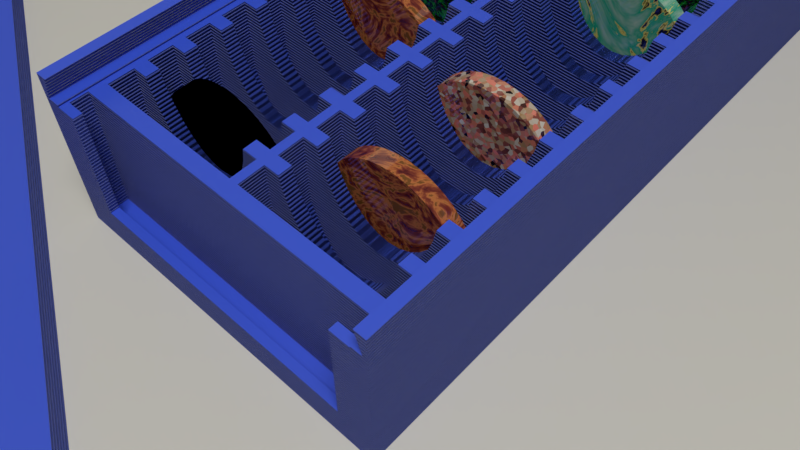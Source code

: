 # Source: Holder.blend  (saved by Blender 2.78.0; exported with 4.5.12 LTS)
import bpy
from mathutils import Matrix  # noqa: F401  (used for matrix-valued properties, if any)

bpy.ops.wm.read_factory_settings(use_empty=True)
scene = bpy.context.scene
scene.name = 'Scene'

# ---- collections
col_collection_1 = bpy.data.collections.new('Collection 1'); scene.collection.children.link(col_collection_1)
col_collection_2 = bpy.data.collections.new('Collection 2'); scene.collection.children.link(col_collection_2)
col_collection_2.hide_render = True
col_collection_2.hide_viewport = True

# ---- materials (node trees are filled in below, after node groups)
mat_backdrop = bpy.data.materials.new('BackDrop')
mat_backdrop.alpha_threshold = 0.0
mat_backdrop.roughness = 0.5
mat_material = bpy.data.materials.new('Material')
mat_material.alpha_threshold = 0.0
mat_material.preview_render_type = 'FLAT'
mat_material.diffuse_color = (0.04503, 0.12, 1.0, 1.0)
mat_material.roughness = 0.5
mat_material.line_color = (0.0, 0.0, 0.0, 1.0)
mat_stone = bpy.data.materials.new('Stone')
mat_stone.alpha_threshold = 0.0
mat_stone.preview_render_type = 'FLAT'
mat_stone.roughness = 0.5
mat_light = bpy.data.materials.new('Light')
mat_light.alpha_threshold = 0.0
mat_light.roughness = 0.5

# ---- node groups
ng_picker = bpy.data.node_groups.new('Picker', 'ShaderNodeTree')
_s = ng_picker.interface.new_socket(name='1', in_out='OUTPUT', socket_type='NodeSocketFloat')
_s.min_value = 0.0
_s.max_value = 0.0
_s = ng_picker.interface.new_socket(name='2', in_out='OUTPUT', socket_type='NodeSocketFloat')
_s.min_value = 0.0
_s.max_value = 0.0
_s = ng_picker.interface.new_socket(name='3', in_out='OUTPUT', socket_type='NodeSocketFloat')
_s.min_value = 0.0
_s.max_value = 0.0
_s = ng_picker.interface.new_socket(name='4', in_out='OUTPUT', socket_type='NodeSocketFloat')
_s.min_value = 0.0
_s.max_value = 0.0
_s = ng_picker.interface.new_socket(name='5', in_out='OUTPUT', socket_type='NodeSocketFloat')
_s.min_value = 0.0
_s.max_value = 0.0
_s = ng_picker.interface.new_socket(name='6', in_out='OUTPUT', socket_type='NodeSocketFloat')
_s.min_value = 0.0
_s.max_value = 0.0
_s = ng_picker.interface.new_socket(name='7', in_out='OUTPUT', socket_type='NodeSocketFloat')
_s.min_value = 0.0
_s.max_value = 0.0
_s = ng_picker.interface.new_socket(name='8', in_out='OUTPUT', socket_type='NodeSocketFloat')
_s.min_value = 0.0
_s.max_value = 0.0
_s = ng_picker.interface.new_socket(name='Input', in_out='INPUT', socket_type='NodeSocketFloat')
_s.default_value = 0.2
_s.min_value = 0.0
_s.max_value = 1.0
_s = ng_picker.interface.new_socket(name='MaxPick', in_out='INPUT', socket_type='NodeSocketFloat')
_s.default_value = 0.5
_s.min_value = -1e+04
_s.max_value = 1e+04
_N = ng_picker.nodes; _L = ng_picker.links
n0 = _N.new('ShaderNodeValToRGB'); n0.name = 'ColorRamp.001'; n0.location = (179, 208)
n0.hide = True
n0.color_ramp.interpolation = 'CONSTANT'
while len(n0.color_ramp.elements) > 1: n0.color_ramp.elements.remove(n0.color_ramp.elements[-1])
n0.color_ramp.elements[0].position = 0.0; n0.color_ramp.elements[0].color = (0.0, 0.0, 0.0, 0.0)
_e = n0.color_ramp.elements.new(0.125); _e.color = (1.0, 1.0, 1.0, 1.0)
_e = n0.color_ramp.elements.new(0.25); _e.color = (0.0, 0.0, 0.0, 0.0)
n1 = _N.new('ShaderNodeValToRGB'); n1.name = 'ColorRamp.002'; n1.location = (179, 173)
n1.hide = True
n1.color_ramp.interpolation = 'CONSTANT'
while len(n1.color_ramp.elements) > 1: n1.color_ramp.elements.remove(n1.color_ramp.elements[-1])
n1.color_ramp.elements[0].position = 0.0; n1.color_ramp.elements[0].color = (0.0, 0.0, 0.0, 0.0)
_e = n1.color_ramp.elements.new(0.25); _e.color = (1.0, 1.0, 1.0, 1.0)
_e = n1.color_ramp.elements.new(0.375); _e.color = (0.0, 0.0, 0.0, 0.0)
n2 = _N.new('ShaderNodeValToRGB'); n2.name = 'ColorRamp.003'; n2.location = (177, 138)
n2.hide = True
n2.color_ramp.interpolation = 'CONSTANT'
while len(n2.color_ramp.elements) > 1: n2.color_ramp.elements.remove(n2.color_ramp.elements[-1])
n2.color_ramp.elements[0].position = 0.0; n2.color_ramp.elements[0].color = (0.0, 0.0, 0.0, 0.0)
_e = n2.color_ramp.elements.new(0.375); _e.color = (1.0, 1.0, 1.0, 1.0)
_e = n2.color_ramp.elements.new(0.5); _e.color = (0.0, 0.0, 0.0, 0.0)
n3 = _N.new('ShaderNodeValToRGB'); n3.name = 'ColorRamp.004'; n3.location = (175, 100)
n3.hide = True
n3.color_ramp.interpolation = 'CONSTANT'
while len(n3.color_ramp.elements) > 1: n3.color_ramp.elements.remove(n3.color_ramp.elements[-1])
n3.color_ramp.elements[0].position = 0.0; n3.color_ramp.elements[0].color = (0.0, 0.0, 0.0, 0.0)
_e = n3.color_ramp.elements.new(0.5); _e.color = (1.0, 1.0, 1.0, 1.0)
_e = n3.color_ramp.elements.new(0.625); _e.color = (0.0, 0.0, 0.0, 0.0)
n4 = _N.new('ShaderNodeValToRGB'); n4.name = 'ColorRamp.005'; n4.location = (177, 59)
n4.hide = True
n4.color_ramp.interpolation = 'CONSTANT'
while len(n4.color_ramp.elements) > 1: n4.color_ramp.elements.remove(n4.color_ramp.elements[-1])
n4.color_ramp.elements[0].position = 0.0; n4.color_ramp.elements[0].color = (0.0, 0.0, 0.0, 0.0)
_e = n4.color_ramp.elements.new(0.625); _e.color = (1.0, 1.0, 1.0, 1.0)
_e = n4.color_ramp.elements.new(0.75); _e.color = (0.0, 0.0, 0.0, 0.0)
n5 = _N.new('ShaderNodeValToRGB'); n5.name = 'ColorRamp.006'; n5.location = (177, 19)
n5.hide = True
n5.color_ramp.interpolation = 'CONSTANT'
while len(n5.color_ramp.elements) > 1: n5.color_ramp.elements.remove(n5.color_ramp.elements[-1])
n5.color_ramp.elements[0].position = 0.0; n5.color_ramp.elements[0].color = (0.0, 0.0, 0.0, 0.0)
_e = n5.color_ramp.elements.new(0.75); _e.color = (1.0, 1.0, 1.0, 1.0)
_e = n5.color_ramp.elements.new(0.875); _e.color = (0.0, 0.0, 0.0, 0.0)
n6 = _N.new('ShaderNodeValToRGB'); n6.name = 'ColorRamp'; n6.location = (178, 245)
n6.hide = True
n6.color_ramp.interpolation = 'CONSTANT'
while len(n6.color_ramp.elements) > 1: n6.color_ramp.elements.remove(n6.color_ramp.elements[-1])
n6.color_ramp.elements[0].position = 0.0; n6.color_ramp.elements[0].color = (0.0, 0.0, 0.0, 0.0)
_e = n6.color_ramp.elements.new(0.0); _e.color = (1.0, 1.0, 1.0, 1.0)
_e = n6.color_ramp.elements.new(0.125); _e.color = (0.0, 0.0, 0.0, 0.0)
n7 = _N.new('ShaderNodeMath'); n7.name = 'Math.006'; n7.location = (-24, 194)
n7.operation = 'DIVIDE'
n7.inputs[1].default_value = 8.0
n8 = _N.new('NodeGroupOutput'); n8.name = 'Group Output'; n8.location = (473, 206)
n9 = _N.new('ShaderNodeMath'); n9.name = 'Math.002'; n9.location = (-140, 100)
n9.hide = True
n9.operation = 'MULTIPLY'
n10 = _N.new('ShaderNodeMath'); n10.name = 'Math.001'; n10.location = (-240, 80)
n10.hide = True
n10.operation = 'ROUND'
n10.inputs[1].default_value = 0.0
n11 = _N.new('ShaderNodeValToRGB'); n11.name = 'ColorRamp.007'; n11.location = (173, -20)
n11.color_ramp.interpolation = 'CONSTANT'
while len(n11.color_ramp.elements) > 1: n11.color_ramp.elements.remove(n11.color_ramp.elements[-1])
n11.color_ramp.elements[0].position = 0.0; n11.color_ramp.elements[0].color = (0.0, 0.0, 0.0, 0.0)
_e = n11.color_ramp.elements.new(0.875); _e.color = (1.0, 1.0, 1.0, 1.0)
_e = n11.color_ramp.elements.new(1.0); _e.color = (1.0, 1.0, 1.0, 1.0)
n12 = _N.new('NodeGroupInput'); n12.name = 'Group Input'; n12.location = (-420, 160)
_L.new(n12.outputs[1], n10.inputs[0])
_L.new(n10.outputs[0], n9.inputs[1])
_L.new(n7.outputs[0], n6.inputs[0])
_L.new(n6.outputs[1], n8.inputs[0])
_L.new(n7.outputs[0], n0.inputs[0])
_L.new(n0.outputs[1], n8.inputs[1])
_L.new(n1.outputs[1], n8.inputs[2])
_L.new(n7.outputs[0], n1.inputs[0])
_L.new(n7.outputs[0], n2.inputs[0])
_L.new(n2.outputs[1], n8.inputs[3])
_L.new(n7.outputs[0], n3.inputs[0])
_L.new(n3.outputs[1], n8.inputs[4])
_L.new(n7.outputs[0], n4.inputs[0])
_L.new(n7.outputs[0], n5.inputs[0])
_L.new(n4.outputs[1], n8.inputs[5])
_L.new(n5.outputs[1], n8.inputs[6])
_L.new(n11.outputs[1], n8.inputs[7])
_L.new(n12.outputs[0], n9.inputs[0])
_L.new(n9.outputs[0], n7.inputs[0])
_L.new(n7.outputs[0], n11.inputs[0])
n8.is_active_output = True
ng_add8 = bpy.data.node_groups.new('Add8', 'ShaderNodeTree')
_s = ng_add8.interface.new_socket(name='Shader', in_out='OUTPUT', socket_type='NodeSocketShader')
_s = ng_add8.interface.new_socket(name='Shader', in_out='INPUT', socket_type='NodeSocketShader')
_s = ng_add8.interface.new_socket(name='Shader', in_out='INPUT', socket_type='NodeSocketShader')
_s = ng_add8.interface.new_socket(name='Shader', in_out='INPUT', socket_type='NodeSocketShader')
_s = ng_add8.interface.new_socket(name='Shader', in_out='INPUT', socket_type='NodeSocketShader')
_s = ng_add8.interface.new_socket(name='Shader', in_out='INPUT', socket_type='NodeSocketShader')
_s = ng_add8.interface.new_socket(name='Shader', in_out='INPUT', socket_type='NodeSocketShader')
_s = ng_add8.interface.new_socket(name='Shader', in_out='INPUT', socket_type='NodeSocketShader')
_s = ng_add8.interface.new_socket(name='Shader', in_out='INPUT', socket_type='NodeSocketShader')
_N = ng_add8.nodes; _L = ng_add8.links
n0 = _N.new('ShaderNodeAddShader'); n0.name = 'Add Shader.001'; n0.location = (-383, 203)
n0.hide = True
n1 = _N.new('ShaderNodeAddShader'); n1.name = 'Add Shader'; n1.location = (-290, 181)
n1.hide = True
n2 = _N.new('ShaderNodeAddShader'); n2.name = 'Add Shader.002'; n2.location = (-194, 162)
n2.hide = True
n3 = _N.new('ShaderNodeAddShader'); n3.name = 'Add Shader.003'; n3.location = (-103, 142)
n3.hide = True
n4 = _N.new('ShaderNodeAddShader'); n4.name = 'Add Shader.004'; n4.location = (-14, 120)
n4.hide = True
n5 = _N.new('ShaderNodeAddShader'); n5.name = 'Add Shader.006'; n5.location = (77, 101)
n5.hide = True
n6 = _N.new('ShaderNodeAddShader'); n6.name = 'Add Shader.005'; n6.location = (170, 81)
n6.hide = True
n7 = _N.new('NodeGroupOutput'); n7.name = 'Group Output'; n7.location = (298, 93)
n8 = _N.new('NodeGroupInput'); n8.name = 'Group Input'; n8.location = (-575, 228)
_L.new(n8.outputs[0], n0.inputs[0])
_L.new(n0.outputs[0], n1.inputs[0])
_L.new(n8.outputs[2], n1.inputs[1])
_L.new(n8.outputs[1], n0.inputs[1])
_L.new(n8.outputs[3], n2.inputs[1])
_L.new(n1.outputs[0], n2.inputs[0])
_L.new(n2.outputs[0], n3.inputs[0])
_L.new(n8.outputs[4], n3.inputs[1])
_L.new(n3.outputs[0], n4.inputs[0])
_L.new(n8.outputs[5], n4.inputs[1])
_L.new(n4.outputs[0], n5.inputs[0])
_L.new(n8.outputs[6], n5.inputs[1])
_L.new(n5.outputs[0], n6.inputs[0])
_L.new(n8.outputs[7], n6.inputs[1])
_L.new(n6.outputs[0], n7.inputs[0])
n7.is_active_output = True
ng_choice = bpy.data.node_groups.new('Choice', 'ShaderNodeTree')
_s = ng_choice.interface.new_socket(name='Shader', in_out='OUTPUT', socket_type='NodeSocketShader')
_s = ng_choice.interface.new_socket(name='Input', in_out='INPUT', socket_type='NodeSocketFloat')
_s.min_value = 0.0
_s.max_value = 1.0
_s = ng_choice.interface.new_socket(name='MaxPick', in_out='INPUT', socket_type='NodeSocketFloat')
_s.default_value = 3.0
_s.min_value = 1.0
_s.max_value = 8.0
_s = ng_choice.interface.new_socket(name='Shader1', in_out='INPUT', socket_type='NodeSocketShader')
_s = ng_choice.interface.new_socket(name='Shader2', in_out='INPUT', socket_type='NodeSocketShader')
_s = ng_choice.interface.new_socket(name='Shader3', in_out='INPUT', socket_type='NodeSocketShader')
_s = ng_choice.interface.new_socket(name='Shader4', in_out='INPUT', socket_type='NodeSocketShader')
_s = ng_choice.interface.new_socket(name='Shader5', in_out='INPUT', socket_type='NodeSocketShader')
_s = ng_choice.interface.new_socket(name='Shader6', in_out='INPUT', socket_type='NodeSocketShader')
_s = ng_choice.interface.new_socket(name='Shader7', in_out='INPUT', socket_type='NodeSocketShader')
_s = ng_choice.interface.new_socket(name='Shader8', in_out='INPUT', socket_type='NodeSocketShader')
_N = ng_choice.nodes; _L = ng_choice.links
n0 = _N.new('ShaderNodeMixShader'); n0.name = 'Mix Shader'; n0.location = (223, 172)
n0.hide = True
n1 = _N.new('ShaderNodeMixShader'); n1.name = 'Mix Shader.002'; n1.location = (225, 90)
n1.hide = True
n2 = _N.new('ShaderNodeMixShader'); n2.name = 'Mix Shader.006'; n2.location = (224, 50)
n2.hide = True
n3 = _N.new('ShaderNodeMixShader'); n3.name = 'Mix Shader.004'; n3.location = (226, 11)
n3.hide = True
n4 = _N.new('ShaderNodeMixShader'); n4.name = 'Mix Shader.007'; n4.location = (225, -26)
n4.hide = True
n5 = _N.new('ShaderNodeMixShader'); n5.name = 'Mix Shader.003'; n5.location = (231, -103)
n5.hide = True
n6 = _N.new('ShaderNodeMixShader'); n6.name = 'Mix Shader.005'; n6.location = (226, -66)
n6.hide = True
n7 = _N.new('ShaderNodeMixShader'); n7.name = 'Mix Shader.001'; n7.location = (224, 131)
n7.hide = True
n8 = _N.new('NodeGroupInput'); n8.name = 'Group Input'; n8.location = (-380, -120)
n9 = _N.new('NodeGroupOutput'); n9.name = 'Group Output'; n9.location = (512, 173)
n10 = _N.new('ShaderNodeGroup'); n10.name = 'Group'; n10.location = (-140, 300)
n10.node_tree = ng_picker
n11 = _N.new('ShaderNodeGroup'); n11.name = 'Group.003'; n11.location = (341, 180)
n11.node_tree = ng_add8
_L.new(n0.outputs[0], n11.inputs[0])
_L.new(n7.outputs[0], n11.inputs[1])
_L.new(n1.outputs[0], n11.inputs[2])
_L.new(n5.outputs[0], n11.inputs[7])
_L.new(n6.outputs[0], n11.inputs[6])
_L.new(n4.outputs[0], n11.inputs[5])
_L.new(n3.outputs[0], n11.inputs[4])
_L.new(n2.outputs[0], n11.inputs[3])
_L.new(n8.outputs[2], n0.inputs[2])
_L.new(n8.outputs[3], n7.inputs[2])
_L.new(n8.outputs[4], n1.inputs[2])
_L.new(n8.outputs[5], n2.inputs[2])
_L.new(n8.outputs[6], n3.inputs[2])
_L.new(n8.outputs[7], n4.inputs[2])
_L.new(n8.outputs[8], n6.inputs[2])
_L.new(n8.outputs[9], n5.inputs[2])
_L.new(n8.outputs[1], n10.inputs[1])
_L.new(n11.outputs[0], n9.inputs[0])
_L.new(n10.outputs[0], n0.inputs[0])
_L.new(n10.outputs[1], n7.inputs[0])
_L.new(n10.outputs[2], n1.inputs[0])
_L.new(n10.outputs[3], n2.inputs[0])
_L.new(n10.outputs[4], n3.inputs[0])
_L.new(n10.outputs[5], n4.inputs[0])
_L.new(n10.outputs[6], n6.inputs[0])
_L.new(n10.outputs[7], n5.inputs[0])
_L.new(n8.outputs[0], n10.inputs[0])
n9.is_active_output = True
ng_stone2 = bpy.data.node_groups.new('Stone2', 'ShaderNodeTree')
_s = ng_stone2.interface.new_socket(name='BSDF', in_out='OUTPUT', socket_type='NodeSocketShader')
_N = ng_stone2.nodes; _L = ng_stone2.links
n0 = _N.new('ShaderNodeTexCoord'); n0.name = 'Texture Coordinate'; n0.location = (-740, 160)
n1 = _N.new('ShaderNodeObjectInfo'); n1.name = 'Object Info'; n1.location = (-840, -120)
n2 = _N.new('ShaderNodeMath'); n2.name = 'Math.001'; n2.location = (-660, -120)
n2.inputs[1].default_value = 4.0
n3 = _N.new('ShaderNodeMath'); n3.name = 'Math'; n3.location = (-480, -140)
n3.operation = 'MULTIPLY'
n3.inputs[1].default_value = 20.0
n4 = _N.new('ShaderNodeVectorMath'); n4.name = 'Vector Math'; n4.location = (-420, 340)
n5 = _N.new('ShaderNodeVectorMath'); n5.name = 'Vector Math.001'; n5.location = (-620, 360)
n5.operation = 'CROSS_PRODUCT'
n5.inputs[0].default_value = (93.0, 81.7, 93.0)
n6 = _N.new('NodeGroupOutput'); n6.name = 'Group Output'; n6.location = (400, -20)
n7 = _N.new('ShaderNodeMixShader'); n7.name = 'Mix Shader'; n7.location = (220, -20)
n7.inputs[0].default_value = 0.2182
n8 = _N.new('ShaderNodeBsdfDiffuse'); n8.name = 'Diffuse BSDF'; n8.location = (0, 0)
n9 = _N.new('ShaderNodeBsdfAnisotropic'); n9.name = 'Glossy BSDF'; n9.location = (0, -180)
n9.distribution = 'GGX'
n9.inputs[1].default_value = 0.0
n10 = _N.new('ShaderNodeTexNoise'); n10.name = 'Noise Texture'; n10.location = (-480, 80)
n10.inputs[2].default_value = -1.5
n10.inputs[3].default_value = 7.3
n10.inputs[8].default_value = 6.75
n11 = _N.new('ShaderNodeValToRGB'); n11.name = 'ColorRamp'; n11.location = (-280, 40)
while len(n11.color_ramp.elements) > 1: n11.color_ramp.elements.remove(n11.color_ramp.elements[-1])
n11.color_ramp.elements[0].position = 0.09091; n11.color_ramp.elements[0].color = (0.07207, 0.08094, 0.6018, 1.0)
_e = n11.color_ramp.elements.new(0.3909); _e.color = (0.0, 0.0, 0.0, 1.0)
_e = n11.color_ramp.elements.new(0.4364); _e.color = (1.0, 0.8667, 0.225, 1.0)
_e = n11.color_ramp.elements.new(0.4727); _e.color = (0.006924, 0.5, 0.3203, 1.0)
_e = n11.color_ramp.elements.new(1.0); _e.color = (1.0, 1.0, 1.0, 1.0)
n12 = _N.new('ShaderNodeVectorMath'); n12.name = 'Vector Math.002'; n12.location = (0, 0)
n12.operation = 'NORMALIZE'
_L.new(n11.outputs[0], n8.inputs[0])
_L.new(n1.outputs[5], n2.inputs[0])
_L.new(n2.outputs[0], n3.inputs[0])
_L.new(n0.outputs[3], n4.inputs[1])
_L.new(n1.outputs[0], n5.inputs[1])
_L.new(n7.outputs[0], n6.inputs[0])
_L.new(n8.outputs[0], n7.inputs[1])
_L.new(n9.outputs[0], n7.inputs[2])
_L.new(n10.outputs[0], n11.inputs[0])
_L.new(n4.outputs[0], n10.inputs[0])
_L.new(n12.outputs[0], n4.inputs[0])
_L.new(n5.outputs[0], n12.inputs[0])
n6.is_active_output = True
ng_stone3 = bpy.data.node_groups.new('Stone3', 'ShaderNodeTree')
_s = ng_stone3.interface.new_socket(name='BSDF', in_out='OUTPUT', socket_type='NodeSocketShader')
_N = ng_stone3.nodes; _L = ng_stone3.links
n0 = _N.new('ShaderNodeTexCoord'); n0.name = 'Texture Coordinate'; n0.location = (-740, 160)
n1 = _N.new('ShaderNodeObjectInfo'); n1.name = 'Object Info'; n1.location = (-840, -120)
n2 = _N.new('ShaderNodeMath'); n2.name = 'Math.001'; n2.location = (-660, -120)
n2.inputs[1].default_value = 4.0
n3 = _N.new('ShaderNodeMath'); n3.name = 'Math'; n3.location = (-480, -140)
n3.operation = 'MULTIPLY'
n3.inputs[1].default_value = 20.0
n4 = _N.new('ShaderNodeVectorMath'); n4.name = 'Vector Math'; n4.location = (-420, 340)
n5 = _N.new('ShaderNodeVectorMath'); n5.name = 'Vector Math.001'; n5.location = (-620, 360)
n5.operation = 'CROSS_PRODUCT'
n5.inputs[0].default_value = (0.02, 0.1, 0.3)
n6 = _N.new('NodeGroupOutput'); n6.name = 'Group Output'; n6.location = (400, -20)
n7 = _N.new('ShaderNodeMixShader'); n7.name = 'Mix Shader'; n7.location = (220, -20)
n7.inputs[0].default_value = 0.2182
n8 = _N.new('ShaderNodeBsdfDiffuse'); n8.name = 'Diffuse BSDF'; n8.location = (0, 0)
n9 = _N.new('ShaderNodeBsdfAnisotropic'); n9.name = 'Glossy BSDF'; n9.location = (0, -180)
n9.distribution = 'GGX'
n9.inputs[1].default_value = 0.0
n10 = _N.new('ShaderNodeTexNoise'); n10.name = 'Noise Texture'; n10.location = (-480, 80)
n10.inputs[2].default_value = 2.7
n10.inputs[3].default_value = 7.3
n10.inputs[8].default_value = 6.75
n11 = _N.new('ShaderNodeValToRGB'); n11.name = 'ColorRamp'; n11.location = (-300, 40)
n11.color_ramp.interpolation = 'B_SPLINE'
while len(n11.color_ramp.elements) > 1: n11.color_ramp.elements.remove(n11.color_ramp.elements[-1])
n11.color_ramp.elements[0].position = 0.09091; n11.color_ramp.elements[0].color = (0.6018, 0.251, 0.04175, 1.0)
_e = n11.color_ramp.elements.new(0.3909); _e.color = (0.0, 0.0, 0.0, 1.0)
_e = n11.color_ramp.elements.new(0.4364); _e.color = (1.0, 0.3509, 0.1012, 1.0)
_e = n11.color_ramp.elements.new(0.5364); _e.color = (0.2234, 0.006646, 0.01975, 1.0)
_e = n11.color_ramp.elements.new(0.7727); _e.color = (0.05763, 0.0117, 0.01209, 1.0)
n12 = _N.new('ShaderNodeVectorMath'); n12.name = 'Vector Math.002'; n12.location = (0, 0)
n12.operation = 'NORMALIZE'
_L.new(n11.outputs[0], n8.inputs[0])
_L.new(n1.outputs[5], n2.inputs[0])
_L.new(n2.outputs[0], n3.inputs[0])
_L.new(n0.outputs[3], n4.inputs[1])
_L.new(n1.outputs[0], n5.inputs[1])
_L.new(n7.outputs[0], n6.inputs[0])
_L.new(n8.outputs[0], n7.inputs[1])
_L.new(n9.outputs[0], n7.inputs[2])
_L.new(n10.outputs[0], n11.inputs[0])
_L.new(n4.outputs[0], n10.inputs[0])
_L.new(n12.outputs[0], n4.inputs[0])
_L.new(n5.outputs[0], n12.inputs[0])
n6.is_active_output = True
ng_stone1 = bpy.data.node_groups.new('Stone1', 'ShaderNodeTree')
_s = ng_stone1.interface.new_socket(name='BSDF', in_out='OUTPUT', socket_type='NodeSocketShader')
_N = ng_stone1.nodes; _L = ng_stone1.links
n0 = _N.new('ShaderNodeTexCoord'); n0.name = 'Texture Coordinate'; n0.location = (-740, 160)
n1 = _N.new('ShaderNodeObjectInfo'); n1.name = 'Object Info'; n1.location = (-840, -120)
n2 = _N.new('ShaderNodeMath'); n2.name = 'Math.001'; n2.location = (-660, -120)
n2.inputs[1].default_value = 4.0
n3 = _N.new('ShaderNodeMath'); n3.name = 'Math'; n3.location = (-480, -140)
n3.operation = 'MULTIPLY'
n3.inputs[1].default_value = 20.0
n4 = _N.new('ShaderNodeTexVoronoi'); n4.name = 'Voronoi Texture'; n4.location = (-500, 100)
n4.inputs[2].default_value = 31.4
n5 = _N.new('ShaderNodeVectorMath'); n5.name = 'Vector Math'; n5.location = (-420, 340)
n6 = _N.new('ShaderNodeVectorMath'); n6.name = 'Vector Math.001'; n6.location = (-620, 360)
n6.operation = 'CROSS_PRODUCT'
n6.inputs[0].default_value = (0.2, 0.1, 3.0)
n7 = _N.new('NodeGroupOutput'); n7.name = 'Group Output'; n7.location = (400, -20)
n8 = _N.new('ShaderNodeMixShader'); n8.name = 'Mix Shader'; n8.location = (220, -20)
n8.inputs[0].default_value = 0.2182
n9 = _N.new('ShaderNodeBsdfDiffuse'); n9.name = 'Diffuse BSDF'; n9.location = (0, 0)
n10 = _N.new('ShaderNodeBsdfAnisotropic'); n10.name = 'Glossy BSDF'; n10.location = (0, -180)
n10.distribution = 'GGX'
n10.inputs[1].default_value = 0.0
n11 = _N.new('ShaderNodeValToRGB'); n11.name = 'ColorRamp'; n11.location = (-280, 40)
while len(n11.color_ramp.elements) > 1: n11.color_ramp.elements.remove(n11.color_ramp.elements[-1])
n11.color_ramp.elements[0].position = 0.09091; n11.color_ramp.elements[0].color = (0.0, 0.0, 0.0, 1.0)
_e = n11.color_ramp.elements.new(0.3909); _e.color = (0.5, 0.1366, 0.105, 1.0)
_e = n11.color_ramp.elements.new(0.4545); _e.color = (1.0, 0.2732, 0.21, 1.0)
_e = n11.color_ramp.elements.new(0.6682); _e.color = (0.5, 0.3103, 0.1569, 1.0)
_e = n11.color_ramp.elements.new(1.0); _e.color = (1.0, 1.0, 1.0, 1.0)
n12 = _N.new('ShaderNodeVectorMath'); n12.name = 'Vector Math.002'; n12.location = (0, 0)
n12.operation = 'NORMALIZE'
_L.new(n11.outputs[0], n9.inputs[0])
_L.new(n1.outputs[5], n2.inputs[0])
_L.new(n2.outputs[0], n3.inputs[0])
_L.new(n0.outputs[3], n5.inputs[1])
_L.new(n5.outputs[0], n4.inputs[0])
_L.new(n1.outputs[0], n6.inputs[1])
_L.new(n8.outputs[0], n7.inputs[0])
_L.new(n9.outputs[0], n8.inputs[1])
_L.new(n10.outputs[0], n8.inputs[2])
_L.new(n12.outputs[0], n5.inputs[0])
_L.new(n6.outputs[0], n12.inputs[0])
_L.new(n4.outputs[1], n11.inputs[0])
n7.is_active_output = True
ng_stone4 = bpy.data.node_groups.new('Stone4', 'ShaderNodeTree')
_s = ng_stone4.interface.new_socket(name='BSDF', in_out='OUTPUT', socket_type='NodeSocketShader')
_N = ng_stone4.nodes; _L = ng_stone4.links
n0 = _N.new('ShaderNodeObjectInfo'); n0.name = 'Object Info'; n0.location = (-840, -120)
n1 = _N.new('ShaderNodeMath'); n1.name = 'Math.001'; n1.location = (-660, -120)
n1.inputs[1].default_value = 4.0
n2 = _N.new('ShaderNodeVectorMath'); n2.name = 'Vector Math'; n2.location = (-420, 340)
n3 = _N.new('ShaderNodeVectorMath'); n3.name = 'Vector Math.001'; n3.location = (-620, 360)
n3.operation = 'CROSS_PRODUCT'
n3.inputs[0].default_value = (0.02, 0.1, 0.3)
n4 = _N.new('NodeGroupOutput'); n4.name = 'Group Output'; n4.location = (760, -20)
n5 = _N.new('ShaderNodeMixShader'); n5.name = 'Mix Shader'; n5.location = (580, -20)
n5.inputs[0].default_value = 0.2182
n6 = _N.new('ShaderNodeBsdfDiffuse'); n6.name = 'Diffuse BSDF'; n6.location = (360, 0)
n7 = _N.new('ShaderNodeBsdfAnisotropic'); n7.name = 'Glossy BSDF'; n7.location = (0, -180)
n7.distribution = 'GGX'
n7.inputs[1].default_value = 0.0
n8 = _N.new('ShaderNodeTexNoise'); n8.name = 'Noise Texture'; n8.location = (-480, 80)
n8.inputs[2].default_value = 4.7
n8.inputs[3].default_value = 7.3
n8.inputs[8].default_value = 6.75
n9 = _N.new('ShaderNodeValToRGB'); n9.name = 'ColorRamp'; n9.location = (-160, 120)
while len(n9.color_ramp.elements) > 1: n9.color_ramp.elements.remove(n9.color_ramp.elements[-1])
n9.color_ramp.elements[0].position = 0.1818; n9.color_ramp.elements[0].color = (0.3513, 0.08938, 0.1993, 1.0)
_e = n9.color_ramp.elements.new(0.3909); _e.color = (0.0, 0.0, 0.0, 1.0)
_e = n9.color_ramp.elements.new(0.5023); _e.color = (0.001706, 0.02373, 0.004117, 1.0)
_e = n9.color_ramp.elements.new(0.6136); _e.color = (0.009475, 0.3294, 0.03385, 1.0)
_e = n9.color_ramp.elements.new(0.7591); _e.color = (0.05248, 0.1829, 0.01255, 1.0)
_e = n9.color_ramp.elements.new(0.8091); _e.color = (0.02294, 0.5, 0.1369, 1.0)
_e = n9.color_ramp.elements.new(1.0); _e.color = (1.0, 1.0, 1.0, 1.0)
n10 = _N.new('ShaderNodeTexCoord'); n10.name = 'Texture Coordinate'; n10.location = (-860, 200)
n11 = _N.new('ShaderNodeMath'); n11.name = 'Math'; n11.location = (-360, -160)
n11.operation = 'MULTIPLY'
n11.inputs[1].default_value = 20.0
n12 = _N.new('ShaderNodeVectorMath'); n12.name = 'Vector Math.002'; n12.location = (0, 0)
n12.operation = 'NORMALIZE'
_L.new(n0.outputs[5], n1.inputs[0])
_L.new(n1.outputs[0], n11.inputs[0])
_L.new(n10.outputs[3], n2.inputs[1])
_L.new(n0.outputs[0], n3.inputs[1])
_L.new(n5.outputs[0], n4.inputs[0])
_L.new(n6.outputs[0], n5.inputs[1])
_L.new(n7.outputs[0], n5.inputs[2])
_L.new(n2.outputs[0], n8.inputs[0])
_L.new(n9.outputs[0], n6.inputs[0])
_L.new(n8.outputs[0], n9.inputs[0])
_L.new(n12.outputs[0], n2.inputs[0])
_L.new(n3.outputs[0], n12.inputs[0])
n4.is_active_output = True
ng_auto_smooth = bpy.data.node_groups.new('Auto Smooth', 'GeometryNodeTree')
_s = ng_auto_smooth.interface.new_socket(name='Geometry', in_out='OUTPUT', socket_type='NodeSocketGeometry')
_s = ng_auto_smooth.interface.new_socket(name='Geometry', in_out='INPUT', socket_type='NodeSocketGeometry')
_s = ng_auto_smooth.interface.new_socket(name='Angle', in_out='INPUT', socket_type='NodeSocketFloat')
_s.subtype = 'ANGLE'
_s.min_value = 0.0
_s.max_value = 3.142
ng_auto_smooth.is_modifier = True
_N = ng_auto_smooth.nodes; _L = ng_auto_smooth.links
n0 = _N.new('NodeGroupOutput'); n0.name = 'Group Output'; n0.location = (480, -100)
n1 = _N.new('NodeGroupInput'); n1.name = 'Group Input'; n1.location = (-420, -300)
n2 = _N.new('NodeGroupInput'); n2.name = 'Group Input.001'; n2.location = (-60, -100)
n3 = _N.new('GeometryNodeSetShadeSmooth'); n3.name = 'Set Shade Smooth'; n3.location = (120, -100)
n3.domain = 'EDGE'
n4 = _N.new('GeometryNodeSetShadeSmooth'); n4.name = 'Set Shade Smooth.001'; n4.location = (300, -100)
n5 = _N.new('GeometryNodeInputMeshEdgeAngle'); n5.name = 'Edge Angle'; n5.location = (-420, -220)
n6 = _N.new('GeometryNodeInputEdgeSmooth'); n6.name = 'Is Edge Smooth'; n6.location = (-60, -160)
n7 = _N.new('GeometryNodeInputShadeSmooth'); n7.name = 'Is Face Smooth'; n7.location = (-240, -340)
n8 = _N.new('FunctionNodeBooleanMath'); n8.name = 'Boolean Math'; n8.location = (-60, -220)
n9 = _N.new('FunctionNodeCompare'); n9.name = 'Compare'; n9.location = (-240, -180)
n9.operation = 'LESS_EQUAL'
_L.new(n5.outputs[0], n9.inputs[0])
_L.new(n4.outputs[0], n0.inputs[0])
_L.new(n1.outputs[1], n9.inputs[1])
_L.new(n9.outputs[0], n8.inputs[0])
_L.new(n7.outputs[0], n8.inputs[1])
_L.new(n2.outputs[0], n3.inputs[0])
_L.new(n6.outputs[0], n3.inputs[1])
_L.new(n3.outputs[0], n4.inputs[0])
_L.new(n8.outputs[0], n3.inputs[2])
n0.is_active_output = True

# ---- material node trees
mat_backdrop.use_nodes = True; mat_backdrop.node_tree.nodes.clear()
_N = mat_backdrop.node_tree.nodes; _L = mat_backdrop.node_tree.links
n0 = _N.new('ShaderNodeOutputMaterial'); n0.name = 'Material Output'; n0.location = (300, 300)
n1 = _N.new('ShaderNodeBsdfDiffuse'); n1.name = 'Diffuse BSDF'; n1.location = (10, 300)
_L.new(n1.outputs[0], n0.inputs[0])
n0.is_active_output = True
mat_material.use_nodes = True; mat_material.node_tree.nodes.clear()
_N = mat_material.node_tree.nodes; _L = mat_material.node_tree.links
n0 = _N.new('ShaderNodeMixShader'); n0.name = 'Mix Shader'; n0.location = (135, 421)
n0.inputs[0].default_value = 0.1093
n1 = _N.new('ShaderNodeBsdfDiffuse'); n1.name = 'Diffuse BSDF'; n1.location = (-64, 490)
n1.inputs[0].default_value = (0.04503, 0.12, 1.0, 1.0)
n2 = _N.new('ShaderNodeOutputMaterial'); n2.name = 'Material Output'; n2.location = (303, 405)
n3 = _N.new('ShaderNodeTexCoord'); n3.name = 'Texture Coordinate'; n3.location = (-1084, 555)
n4 = _N.new('ShaderNodeBump'); n4.name = 'Bump'; n4.location = (-283, 469)
n4.inputs[1].default_value = 0.1
n4.inputs[2].default_value = 1.0
n5 = _N.new('ShaderNodeMapping'); n5.name = 'Mapping'; n5.location = (-904, 506)
n5.hide = True
n5.inputs[3].default_value = (0.0, 0.0, 1.0)
n6 = _N.new('ShaderNodeTexWave'); n6.name = 'Wave Texture'; n6.location = (-789, 512)
n6.bands_direction = 'DIAGONAL'
n6.rings_direction = 'SPHERICAL'
n6.inputs[1].default_value = 1000.0
n6.inputs[2].default_value = 3.7
n6.inputs[3].default_value = 16.0
n6.inputs[4].default_value = 194.2
n6.inputs[6].default_value = 1.571
n7 = _N.new('ShaderNodeBsdfAnisotropic'); n7.name = 'Glossy BSDF'; n7.location = (-57, 318)
n7.distribution = 'GGX'
n7.inputs[1].default_value = 0.4472
n8 = _N.new('ShaderNodeValToRGB'); n8.name = 'ColorRamp'; n8.location = (-570, 454)
n8.color_ramp.interpolation = 'B_SPLINE'
while len(n8.color_ramp.elements) > 1: n8.color_ramp.elements.remove(n8.color_ramp.elements[-1])
n8.color_ramp.elements[0].position = 0.08636; n8.color_ramp.elements[0].color = (0.0, 0.0, 0.0, 1.0)
_e = n8.color_ramp.elements.new(1.0); _e.color = (1.0, 1.0, 1.0, 1.0)
_L.new(n1.outputs[0], n0.inputs[1])
_L.new(n7.outputs[0], n0.inputs[2])
_L.new(n0.outputs[0], n2.inputs[0])
_L.new(n5.outputs[0], n6.inputs[0])
_L.new(n4.outputs[0], n1.inputs[2])
_L.new(n3.outputs[3], n5.inputs[0])
_L.new(n8.outputs[0], n4.inputs[3])
_L.new(n4.outputs[0], n7.inputs[4])
_L.new(n6.outputs[1], n8.inputs[0])
n2.is_active_output = True
mat_stone.use_nodes = True; mat_stone.node_tree.nodes.clear()
_N = mat_stone.node_tree.nodes; _L = mat_stone.node_tree.links
n0 = _N.new('ShaderNodeObjectInfo'); n0.name = 'Object Info'; n0.location = (-480, 360)
n1 = _N.new('ShaderNodeGroup'); n1.name = 'Group.004'; n1.location = (-313, 181)
n1.node_tree = ng_choice
n1.inputs[1].default_value = 4.0
n2 = _N.new('ShaderNodeOutputMaterial'); n2.name = 'Material Output'; n2.location = (-120, 200)
n3 = _N.new('ShaderNodeGroup'); n3.name = 'Group.001'; n3.location = (-920, 100)
n3.node_tree = ng_stone2
n4 = _N.new('ShaderNodeGroup'); n4.name = 'Group.002'; n4.location = (-940, -40)
n4.node_tree = ng_stone3
n5 = _N.new('ShaderNodeGroup'); n5.name = 'Group'; n5.location = (-900, -220)
n5.node_tree = ng_stone1
n6 = _N.new('ShaderNodeGroup'); n6.name = 'Group.003'; n6.location = (-820, 360)
n6.node_tree = ng_stone4
_L.new(n1.outputs[0], n2.inputs[0])
_L.new(n0.outputs[5], n1.inputs[0])
_L.new(n5.outputs[0], n1.inputs[5])
_L.new(n3.outputs[0], n1.inputs[3])
_L.new(n4.outputs[0], n1.inputs[4])
_L.new(n6.outputs[0], n1.inputs[2])
n2.is_active_output = True
mat_light.use_nodes = True; mat_light.node_tree.nodes.clear()
_N = mat_light.node_tree.nodes; _L = mat_light.node_tree.links
n0 = _N.new('ShaderNodeOutputMaterial'); n0.name = 'Material Output'; n0.location = (300, 300)
n1 = _N.new('ShaderNodeEmission'); n1.name = 'Emission'; n1.location = (10, 300)
n1.inputs[0].default_value = (0.9453, 0.9114, 0.7949, 1.0)
n1.inputs[1].default_value = 12.9
_L.new(n1.outputs[0], n0.inputs[0])
n0.is_active_output = True

# ---- world
world_world = bpy.data.worlds.new('World'); scene.world = world_world
world_world.color = (0.05088, 0.05088, 0.05088)
world_world.use_sun_shadow = False
world_world.sun_shadow_jitter_overblur = 0.0
world_world.cycles.sampling_method = 'MANUAL'

# ---- cameras
cam_camera = bpy.data.cameras.new('Camera')
cam_camera.clip_start = 0.0254
cam_camera.clip_end = 1.219
cam_camera.lens = 35.0
cam_camera.sensor_width = 32.0
cam_camera.sensor_height = 18.0
cam_camera.ortho_scale = 7.314
cam_camera.dof.focus_distance = 0.0

# ---- meshes
me_plane = bpy.data.meshes.new('Plane')
me_plane.from_pydata([(-0.3048, -0.3048, 0.0), (0.3048, -0.3048, 0.0), (-0.3048, 0.3048, 0.0), (0.3048, 0.3048, 0.0), (-0.3048, -0.3048, 0.4527), (-0.3048, 0.3048, 0.4527), (0.3048, 0.3048, 0.4527)], [], [(0, 1, 3, 2), (2, 3, 6, 5), (0, 2, 5, 4)])
me_plane.materials.append(mat_backdrop)
me_plane.use_remesh_preserve_volume = False
me_plane.use_remesh_preserve_attributes = False
me_plane.use_mirror_vertex_groups = False
me_plane.update()
me_cube_003 = bpy.data.meshes.new('Cube.003')
me_cube_003.from_pydata([(-0.03048, -0.07779, 0.0), (-0.02921, -0.07779, 0.003969), (-0.03048, 0.07144, 0.0), (-0.02921, 0.07144, 0.003969), (0.03048, -0.07779, 0.0), (0.02921, -0.07779, 0.003969), (0.03048, 0.07144, 0.0), (0.02921, 0.07144, 0.003969)], [], [(2, 3, 7, 6), (4, 5, 1, 0), (0, 1, 3, 2), (6, 7, 5, 4), (3, 1, 5, 7), (6, 4, 0, 2)])
me_cube_003.materials.append(mat_material)
me_cube_003.use_remesh_preserve_volume = False
me_cube_003.use_remesh_preserve_attributes = False
me_cube_003.use_mirror_vertex_groups = False
me_cube_003.update()
me_cylinder_003 = bpy.data.meshes.new('Cylinder.003')
me_cylinder_003.from_pydata([(0.0, 0.5, -0.0625), (0.0, 0.5, 0.0625), (0.08682, 0.4924, -0.0625), (0.08682, 0.4924, 0.0625), (0.171, 0.4698, -0.0625), (0.171, 0.4698, 0.0625), (0.25, 0.433, -0.0625), (0.25, 0.433, 0.0625), (0.3214, 0.383, -0.0625), (0.3214, 0.383, 0.0625), (0.383, 0.3214, -0.0625), (0.383, 0.3214, 0.0625), (0.433, 0.25, -0.0625), (0.433, 0.25, 0.0625), (0.4698, 0.171, -0.0625), (0.4698, 0.171, 0.0625), (0.4924, 0.08682, -0.0625), (0.4924, 0.08682, 0.0625), (0.5, 3.775e-08, -0.0625), (0.5, 3.775e-08, 0.0625), (0.4924, -0.08682, -0.0625), (0.4924, -0.08682, 0.0625), (0.4698, -0.171, -0.0625), (0.4698, -0.171, 0.0625), (0.433, -0.25, -0.0625), (0.433, -0.25, 0.0625), (0.383, -0.3214, -0.0625), (0.383, -0.3214, 0.0625), (0.3214, -0.383, -0.0625), (0.3214, -0.383, 0.0625), (0.25, -0.433, -0.0625), (0.25, -0.433, 0.0625), (0.171, -0.4698, -0.0625), (0.171, -0.4698, 0.0625), (0.08682, -0.4924, -0.0625), (0.08682, -0.4924, 0.0625), (1.947e-07, -0.5, -0.0625), (1.947e-07, -0.5, 0.0625), (-0.08682, -0.4924, -0.0625), (-0.08682, -0.4924, 0.0625), (-0.171, -0.4698, -0.0625), (-0.171, -0.4698, 0.0625), (-0.25, -0.433, -0.0625), (-0.25, -0.433, 0.0625), (-0.3214, -0.383, -0.0625), (-0.3214, -0.383, 0.0625), (-0.383, -0.3214, -0.0625), (-0.383, -0.3214, 0.0625), (-0.433, -0.25, -0.0625), (-0.433, -0.25, 0.0625), (-0.4698, -0.171, -0.0625), (-0.4698, -0.171, 0.0625), (-0.4924, -0.08682, -0.0625), (-0.4924, -0.08682, 0.0625), (-0.5, -2.325e-07, -0.0625), (-0.5, -2.325e-07, 0.0625), (-0.4924, 0.08682, -0.0625), (-0.4924, 0.08682, 0.0625), (-0.4698, 0.171, -0.0625), (-0.4698, 0.171, 0.0625), (-0.433, 0.25, -0.0625), (-0.433, 0.25, 0.0625), (-0.383, 0.3214, -0.0625), (-0.383, 0.3214, 0.0625), (-0.3214, 0.383, -0.0625), (-0.3214, 0.383, 0.0625), (-0.25, 0.433, -0.0625), (-0.25, 0.433, 0.0625), (-0.171, 0.4698, -0.0625), (-0.171, 0.4698, 0.0625), (-0.08682, 0.4924, -0.0625), (-0.08682, 0.4924, 0.0625)], [], [(0, 1, 3, 2), (2, 3, 5, 4), (4, 5, 7, 6), (6, 7, 9, 8), (8, 9, 11, 10), (10, 11, 13, 12), (12, 13, 15, 14), (14, 15, 17, 16), (16, 17, 19, 18), (18, 19, 21, 20), (20, 21, 23, 22), (22, 23, 25, 24), (24, 25, 27, 26), (26, 27, 29, 28), (28, 29, 31, 30), (30, 31, 33, 32), (32, 33, 35, 34), (34, 35, 37, 36), (36, 37, 39, 38), (38, 39, 41, 40), (40, 41, 43, 42), (42, 43, 45, 44), (44, 45, 47, 46), (46, 47, 49, 48), (48, 49, 51, 50), (50, 51, 53, 52), (52, 53, 55, 54), (54, 55, 57, 56), (56, 57, 59, 58), (58, 59, 61, 60), (60, 61, 63, 62), (62, 63, 65, 64), (64, 65, 67, 66), (66, 67, 69, 68), (3, 1, 71, 69, 67, 65, 63, 61, 59, 57, 55, 53, 51, 49, 47, 45, 43, 41, 39, 37, 35, 33, 31, 29, 27, 25, 23, 21, 19, 17, 15, 13, 11, 9, 7, 5), (68, 69, 71, 70), (70, 71, 1, 0), (0, 2, 4, 6, 8, 10, 12, 14, 16, 18, 20, 22, 24, 26, 28, 30, 32, 34, 36, 38, 40, 42, 44, 46, 48, 50, 52, 54, 56, 58, 60, 62, 64, 66, 68, 70)])
me_cylinder_003.polygons.foreach_set('use_smooth', [True] * 38)
me_cylinder_003.materials.append(mat_stone)
me_cylinder_003.use_remesh_preserve_volume = False
me_cylinder_003.use_remesh_preserve_attributes = False
me_cylinder_003.use_mirror_vertex_groups = False
me_cylinder_003.update()
me_cube = bpy.data.meshes.new('Cube')
me_cube.from_pydata([(0.03175, 0.07302, 0.0), (0.03175, -0.07937, 0.0), (-0.03175, -0.07937, 0.0), (-0.03175, 0.07302, 0.0), (0.03175, 0.07302, 0.03175), (0.03175, -0.07938, 0.03175), (-0.03175, -0.07937, 0.03175), (-0.03175, 0.07302, 0.03175)], [], [(0, 1, 2, 3), (4, 7, 6, 5), (0, 4, 5, 1), (1, 5, 6, 2), (2, 6, 7, 3), (4, 0, 3, 7)])
me_cube.materials.append(mat_material)
me_cube.use_remesh_preserve_volume = False
me_cube.use_remesh_preserve_attributes = False
me_cube.use_mirror_vertex_groups = False
me_cube.update()
me_plane_001 = bpy.data.meshes.new('Plane.001')
me_plane_001.from_pydata([(-0.3048, -0.3048, 0.0), (0.3048, -0.3048, 0.0), (-0.3048, 0.3048, 0.0), (0.3048, 0.3048, 0.0)], [], [(0, 1, 3, 2)])
me_plane_001.materials.append(mat_light)
me_plane_001.use_remesh_preserve_volume = False
me_plane_001.use_remesh_preserve_attributes = False
me_plane_001.use_mirror_vertex_groups = False
me_plane_001.update()
me_cube_002 = bpy.data.meshes.new('Cube.002')
me_cube_002.from_pydata([(-0.03048, -0.07937, 0.0), (-0.02921, -0.07937, 0.004099), (-0.03048, 0.07183, 0.0), (-0.02921, 0.07183, 0.004099), (0.03048, -0.07937, 0.0), (0.02921, -0.07937, 0.004099), (0.03048, 0.07183, 0.0), (0.02921, 0.07183, 0.004099), (-0.02961, 0.07183, 0.004099), (-0.02961, -0.07937, 0.004099), (-0.03088, -0.07937, 0.0), (-0.03088, 0.07183, 0.0), (0.02961, 0.07183, 0.004099), (0.03088, 0.07183, 0.0), (0.03088, -0.07937, 0.0), (0.02961, -0.07937, 0.004099), (-0.02921, -0.07937, 0.004404), (-0.02921, 0.07183, 0.004404), (0.02921, 0.07183, 0.004404), (0.02921, -0.07937, 0.004404), (-0.02961, 0.07183, 0.004404), (-0.02961, -0.07937, 0.004404), (0.02961, 0.07183, 0.004404), (0.02961, -0.07937, 0.004404), (-0.02896, 0.07183, -0.0003969), (-0.02896, -0.07937, -0.0003969), (0.02896, 0.07183, -0.0003969), (0.02896, -0.07937, -0.0003969), (-0.03088, 0.07183, -0.0003969), (-0.03088, -0.07937, -0.0003969), (0.03088, -0.07937, -0.0003969), (0.03088, 0.07183, -0.0003969), (-0.02896, 0.07183, -0.0007937), (-0.02896, -0.07937, -0.0007937), (0.02896, 0.07183, -0.0007937), (0.02896, -0.07937, -0.0007937)], [], [(9, 1, 16, 21), (2, 3, 7, 6), (5, 4, 14, 15), (4, 5, 1, 0), (0, 10, 29, 25), (10, 9, 8, 11), (3, 2, 11, 8), (8, 9, 21, 20), (0, 1, 9, 10), (2, 6, 26, 24), (13, 12, 15, 14), (6, 13, 31, 26), (5, 15, 23, 19), (6, 7, 12, 13), (16, 17, 20, 21), (16, 19, 18, 17), (18, 19, 23, 22), (3, 8, 20, 17), (15, 12, 22, 23), (1, 5, 19, 16), (12, 7, 18, 22), (7, 3, 17, 18), (27, 25, 33, 35), (24, 25, 29, 28), (27, 26, 31, 30), (14, 4, 27, 30), (10, 11, 28, 29), (11, 2, 24, 28), (13, 14, 30, 31), (4, 0, 25, 27), (32, 34, 35, 33), (24, 26, 34, 32), (26, 27, 35, 34), (25, 24, 32, 33)])
me_cube_002.use_remesh_preserve_volume = False
me_cube_002.use_remesh_preserve_attributes = False
me_cube_002.use_mirror_vertex_groups = False
me_cube_002.update()
me_cube_001 = bpy.data.meshes.new('Cube.001')
me_cube_001.from_pydata([(-0.0254, -0.001587, 0.00635), (-0.0254, -0.001587, 0.03302), (-0.0254, 0.001587, 0.00635), (-0.0254, 0.001587, 0.03302), (0.0254, -0.001587, 0.00635), (0.0254, -0.001587, 0.03302), (0.0254, 0.001587, 0.00635), (0.0254, 0.001587, 0.03302), (-0.0254, -0.004762, 0.00635), (-0.0254, -0.004762, 0.03302), (0.0254, -0.004762, 0.03302), (0.0254, -0.004762, 0.00635), (-0.0254, 0.001587, 0.003175), (-0.0254, -0.001587, 0.003175), (0.0254, 0.001587, 0.003175), (0.0254, -0.001587, 0.003175), (-0.02857, 0.001587, 0.00635), (-0.02857, -0.001587, 0.00635), (-0.02857, -0.001587, 0.03302), (-0.02857, 0.001587, 0.03302), (-0.02857, 0.001587, 0.003175), (-0.02857, -0.001587, 0.003175), (0.02857, 0.001587, 0.03302), (0.02857, 0.001587, 0.00635), (0.02857, -0.001587, 0.00635), (0.02857, -0.001587, 0.03302), (0.02857, -0.001587, 0.003175), (0.02857, 0.001587, 0.003175)], [], [(0, 1, 18, 17), (2, 3, 7, 6), (5, 4, 24, 25), (0, 4, 11, 8), (4, 0, 13, 15), (7, 3, 1, 5), (11, 10, 9, 8), (5, 1, 9, 10), (4, 5, 10, 11), (1, 0, 8, 9), (12, 14, 15, 13), (2, 6, 14, 12), (3, 2, 16, 19), (15, 14, 27, 26), (17, 18, 19, 16), (17, 16, 20, 21), (13, 0, 17, 21), (1, 3, 19, 18), (12, 13, 21, 20), (2, 12, 20, 16), (23, 22, 25, 24), (23, 24, 26, 27), (4, 15, 26, 24), (7, 5, 25, 22), (6, 7, 22, 23), (14, 6, 23, 27)])
me_cube_001.use_remesh_preserve_volume = False
me_cube_001.use_remesh_preserve_attributes = False
me_cube_001.use_mirror_vertex_groups = False
me_cube_001.update()
me_cylinder_002 = bpy.data.meshes.new('Cylinder.002')
me_cylinder_002.from_pydata([(-0.01349, -0.002344, 0.004895), (-0.01349, 0.002344, 0.004895), (0.01349, 0.002344, -0.01506), (0.01349, -0.002344, -0.01506), (0.006747, 0.002344, -0.02656), (0.006747, -0.002344, -0.02656), (-0.006747, 0.002344, -0.02656), (-0.006747, -0.002344, -0.02656), (-0.01349, 0.002344, -0.01506), (-0.01349, -0.002344, -0.01506), (0.01349, -0.002344, 0.004895), (0.01349, 0.002344, 0.004895), (0.01119, 0.002344, -0.02081), (0.01119, -0.002344, -0.02081), (-0.01119, 0.002344, -0.02081), (-0.01119, -0.002344, -0.02081)], [], [(8, 9, 0, 1), (12, 13, 5, 4), (4, 5, 7, 6), (14, 15, 9, 8), (11, 1, 0, 10), (3, 2, 11, 10), (11, 2, 12, 4, 6, 14, 8, 1), (3, 10, 0, 9, 15, 7, 5, 13), (6, 7, 15, 14), (2, 3, 13, 12)])
me_cylinder_002.use_remesh_preserve_volume = False
me_cylinder_002.use_remesh_preserve_attributes = False
me_cylinder_002.use_mirror_vertex_groups = False
me_cylinder_002.update()
me_cylinder = bpy.data.meshes.new('Cylinder')
me_cylinder.from_pydata([(0.0, 0.06882, 0.01852), (0.0, -0.06882, 0.01852), (0.002168, 0.06882, 0.01816), (0.002168, -0.06882, 0.01816), (0.004252, 0.06882, 0.01709), (0.004252, -0.06882, 0.01709), (0.006173, 0.06882, 0.01536), (0.006173, -0.06882, 0.01536), (0.007857, 0.06882, 0.01302), (0.007857, -0.06882, 0.01302), (0.009239, 0.06882, 0.01018), (0.009239, -0.06882, 0.01018), (0.01027, 0.06882, 0.006941), (0.01027, -0.06882, 0.006941), (0.0109, 0.06882, 0.003424), (0.0109, -0.06882, 0.003424), (0.01111, 0.06882, -0.0002344), (0.01111, -0.06882, -0.0002344), (0.0109, 0.06882, -0.003892), (0.0109, -0.06882, -0.003892), (0.01027, 0.06882, -0.00741), (0.01027, -0.06882, -0.00741), (0.009239, 0.06882, -0.01065), (0.009239, -0.06882, -0.01065), (0.007857, 0.06882, -0.01349), (0.007857, -0.06882, -0.01349), (0.006173, 0.06882, -0.01582), (0.006173, -0.06882, -0.01582), (0.004252, 0.06882, -0.01756), (0.004252, -0.06882, -0.01756), (0.002168, 0.06882, -0.01862), (0.002168, -0.06882, -0.01862), (-3.621e-09, 0.06882, -0.01898), (-3.621e-09, -0.06882, -0.01898), (-0.002168, 0.06882, -0.01862), (-0.002168, -0.06882, -0.01862), (-0.004252, 0.06882, -0.01756), (-0.004252, -0.06882, -0.01756), (-0.006173, 0.06882, -0.01582), (-0.006173, -0.06882, -0.01582), (-0.007857, 0.06882, -0.01349), (-0.007857, -0.06882, -0.01349), (-0.009239, 0.06882, -0.01065), (-0.009239, -0.06882, -0.01065), (-0.01027, 0.06882, -0.00741), (-0.01027, -0.06882, -0.00741), (-0.0109, 0.06882, -0.003892), (-0.0109, -0.06882, -0.003892), (-0.01111, 0.06882, -0.0002344), (-0.01111, -0.06882, -0.0002344), (-0.0109, 0.06882, 0.003424), (-0.0109, -0.06882, 0.003424), (-0.01027, 0.06882, 0.006941), (-0.01027, -0.06882, 0.006941), (-0.009239, 0.06882, 0.01018), (-0.009239, -0.06882, 0.01018), (-0.007857, 0.06882, 0.01302), (-0.007857, -0.06882, 0.01302), (-0.006173, 0.06882, 0.01536), (-0.006173, -0.06882, 0.01536), (-0.004252, 0.06882, 0.01709), (-0.004252, -0.06882, 0.01709), (-0.002168, 0.06882, 0.01816), (-0.002168, -0.06882, 0.01816)], [], [(0, 1, 3, 2), (2, 3, 5, 4), (4, 5, 7, 6), (6, 7, 9, 8), (8, 9, 11, 10), (10, 11, 13, 12), (12, 13, 15, 14), (14, 15, 17, 16), (16, 17, 19, 18), (18, 19, 21, 20), (20, 21, 23, 22), (22, 23, 25, 24), (24, 25, 27, 26), (26, 27, 29, 28), (28, 29, 31, 30), (30, 31, 33, 32), (32, 33, 35, 34), (34, 35, 37, 36), (36, 37, 39, 38), (38, 39, 41, 40), (40, 41, 43, 42), (42, 43, 45, 44), (44, 45, 47, 46), (46, 47, 49, 48), (48, 49, 51, 50), (50, 51, 53, 52), (52, 53, 55, 54), (54, 55, 57, 56), (56, 57, 59, 58), (58, 59, 61, 60), (3, 1, 63, 61, 59, 57, 55, 53, 51, 49, 47, 45, 43, 41, 39, 37, 35, 33, 31, 29, 27, 25, 23, 21, 19, 17, 15, 13, 11, 9, 7, 5), (60, 61, 63, 62), (62, 63, 1, 0), (0, 2, 4, 6, 8, 10, 12, 14, 16, 18, 20, 22, 24, 26, 28, 30, 32, 34, 36, 38, 40, 42, 44, 46, 48, 50, 52, 54, 56, 58, 60, 62)])
me_cylinder.polygons.foreach_set('use_smooth', [True] * 34)
_k = {(0, 2): 1.0, (1, 3): 1.0, (2, 4): 1.0, (3, 5): 1.0, (4, 6): 1.0, (5, 7): 1.0, (6, 8): 1.0, (7, 9): 1.0, (8, 10): 1.0, (9, 11): 1.0, (10, 12): 1.0, (11, 13): 1.0, (12, 14): 1.0, (13, 15): 1.0, (14, 16): 1.0, (15, 17): 1.0, (16, 18): 1.0, (17, 19): 1.0, (18, 20): 1.0, (19, 21): 1.0, (20, 22): 1.0, (21, 23): 1.0, (22, 24): 1.0, (23, 25): 1.0, (24, 26): 1.0, (25, 27): 1.0, (26, 28): 1.0, (27, 29): 1.0, (28, 30): 1.0, (29, 31): 1.0, (30, 32): 1.0, (31, 33): 1.0, (32, 34): 1.0, (33, 35): 1.0, (34, 36): 1.0, (35, 37): 1.0, (36, 38): 1.0, (37, 39): 1.0, (38, 40): 1.0, (39, 41): 1.0, (40, 42): 1.0, (41, 43): 1.0, (42, 44): 1.0, (43, 45): 1.0, (44, 46): 1.0, (45, 47): 1.0, (46, 48): 1.0, (47, 49): 1.0, (48, 50): 1.0, (49, 51): 1.0, (50, 52): 1.0, (51, 53): 1.0, (52, 54): 1.0, (53, 55): 1.0, (54, 56): 1.0, (55, 57): 1.0, (56, 58): 1.0, (57, 59): 1.0, (58, 60): 1.0, (59, 61): 1.0, (60, 62): 1.0, (61, 63): 1.0, (0, 62): 1.0, (1, 63): 1.0}
me_cylinder.attributes.new('crease_edge', 'FLOAT', 'EDGE').data.foreach_set('value', [_k.get((min(e.vertices), max(e.vertices)), 0.0) for e in me_cylinder.edges])
me_cylinder.use_remesh_preserve_volume = False
me_cylinder.use_remesh_preserve_attributes = False
me_cylinder.use_mirror_vertex_groups = False
me_cylinder.update()

# ---- objects
ob_plane = bpy.data.objects.new('Plane', me_plane)
ob_lid = bpy.data.objects.new('Lid', me_cube_003)
ob_disk_010 = bpy.data.objects.new('Disk.010', me_cylinder_003)
ob_disk_009 = bpy.data.objects.new('Disk.009', me_cylinder_003)
ob_disk_008 = bpy.data.objects.new('Disk.008', me_cylinder_003)
ob_disk_006 = bpy.data.objects.new('Disk.006', me_cylinder_003)
ob_disk_005 = bpy.data.objects.new('Disk.005', me_cylinder_003)
ob_disk_000 = bpy.data.objects.new('Disk.000', me_cylinder_003)
ob_camera = bpy.data.objects.new('Camera', cam_camera)
ob_disk_001 = bpy.data.objects.new('Disk.001', me_cylinder_003)
ob_disk_004 = bpy.data.objects.new('Disk.004', me_cylinder_003)
ob_disk_003 = bpy.data.objects.new('Disk.003', me_cylinder_003)
ob_disk_002 = bpy.data.objects.new('Disk.002', me_cylinder_003)
ob_box = bpy.data.objects.new('Box', me_cube)
ob_plane_001 = bpy.data.objects.new('Plane.001', me_plane_001)
ob_lid_cutout = bpy.data.objects.new('Lid-Cutout', me_cube_002)
ob_labelcutout = bpy.data.objects.new('LabelCutout', me_cube_001)
ob_diskcutouts = bpy.data.objects.new('DiskCutouts', me_cylinder_002)
ob_fingerholes = bpy.data.objects.new('FingerHoles', me_cylinder)

# ---- transforms, parenting, visibility, modifiers, constraints
ob_plane.location = (-0.05661, 0.01705, 0.0)
ob_plane.lineart.crease_threshold = 0.0
ob_lid.location = (-0.05566, -0.1089, 0.0)
ob_lid.rotation_euler = (0.0, 0.0, 1.064)
ob_lid.lineart.crease_threshold = 0.0
ob_disk_010.location = (-0.01423, 0.06761, 0.01442)
ob_disk_010.rotation_euler = (1.571, -0.0, 0.0)
ob_disk_010.scale = (0.0254, 0.025, 0.025)
ob_disk_010.lineart.crease_threshold = 0.0
_m = ob_disk_010.modifiers.new('Auto Smooth', 'NODES')
_m.node_group = ng_auto_smooth
_gi = [s.identifier for s in ng_auto_smooth.interface.items_tree if s.item_type == 'SOCKET' and s.in_out == 'INPUT']
_m[_gi[1]] = 0.5236  # Angle
ob_disk_009.location = (-0.01423, 0.02491, 0.01442)
ob_disk_009.rotation_euler = (1.571, -0.0, 0.0)
ob_disk_009.scale = (0.0254, 0.025, 0.025)
ob_disk_009.lineart.crease_threshold = 0.0
_m = ob_disk_009.modifiers.new('Auto Smooth', 'NODES')
_m.node_group = ng_auto_smooth
_gi = [s.identifier for s in ng_auto_smooth.interface.items_tree if s.item_type == 'SOCKET' and s.in_out == 'INPUT']
_m[_gi[1]] = 0.5236  # Angle
ob_disk_008.location = (-0.01423, -0.01093, 0.01442)
ob_disk_008.rotation_euler = (1.571, -0.0, 0.0)
ob_disk_008.scale = (0.0254, 0.025, 0.025)
ob_disk_008.lineart.crease_threshold = 0.0
_m = ob_disk_008.modifiers.new('Auto Smooth', 'NODES')
_m.node_group = ng_auto_smooth
_gi = [s.identifier for s in ng_auto_smooth.interface.items_tree if s.item_type == 'SOCKET' and s.in_out == 'INPUT']
_m[_gi[1]] = 0.5236  # Angle
ob_disk_006.location = (-0.01423, -0.02507, 0.01442)
ob_disk_006.rotation_euler = (1.571, -0.0, 0.0)
ob_disk_006.scale = (0.0254, 0.025, 0.025)
ob_disk_006.lineart.crease_threshold = 0.0
_m = ob_disk_006.modifiers.new('Auto Smooth', 'NODES')
_m.node_group = ng_auto_smooth
_gi = [s.identifier for s in ng_auto_smooth.interface.items_tree if s.item_type == 'SOCKET' and s.in_out == 'INPUT']
_m[_gi[1]] = 0.5236  # Angle
ob_disk_005.location = (-0.01423, -0.06078, 0.01442)
ob_disk_005.rotation_euler = (1.571, -0.0, 0.0)
ob_disk_005.scale = (0.0254, 0.025, 0.025)
ob_disk_005.lineart.crease_threshold = 0.0
_m = ob_disk_005.modifiers.new('Auto Smooth', 'NODES')
_m.node_group = ng_auto_smooth
_gi = [s.identifier for s in ng_auto_smooth.interface.items_tree if s.item_type == 'SOCKET' and s.in_out == 'INPUT']
_m[_gi[1]] = 0.5236  # Angle
ob_disk_000.location = (0.01426, -0.0534, 0.01442)
ob_disk_000.rotation_euler = (1.571, -0.0, 0.0)
ob_disk_000.scale = (0.0254, 0.025, 0.025)
ob_disk_000.lineart.crease_threshold = 0.0
_m = ob_disk_000.modifiers.new('Auto Smooth', 'NODES')
_m.node_group = ng_auto_smooth
_gi = [s.identifier for s in ng_auto_smooth.interface.items_tree if s.item_type == 'SOCKET' and s.in_out == 'INPUT']
_m[_gi[1]] = 0.5236  # Angle
ob_camera.location = (0.06772, -0.1116, 0.1132)
ob_camera.scale = (0.02534, 0.02504, 0.02501)
ob_camera.lock_rotations_4d = False
ob_camera.empty_display_type = 'ARROWS'
ob_camera.color = (0.0, 0.0, 0.0, 0.0)
ob_camera.display_type = 'WIRE'
ob_camera.lineart.crease_threshold = 0.0
_c = ob_camera.constraints.new('TRACK_TO'); _c.name = 'Track To'
_c.target = ob_disk_000
ob_disk_001.location = (0.01426, -0.03238, 0.01442)
ob_disk_001.rotation_euler = (1.571, -0.0, 0.0)
ob_disk_001.scale = (0.0254, 0.025, 0.025)
ob_disk_001.lineart.crease_threshold = 0.0
_m = ob_disk_001.modifiers.new('Auto Smooth', 'NODES')
_m.node_group = ng_auto_smooth
_gi = [s.identifier for s in ng_auto_smooth.interface.items_tree if s.item_type == 'SOCKET' and s.in_out == 'INPUT']
_m[_gi[1]] = 0.5236  # Angle
ob_disk_004.location = (0.01426, 0.04613, 0.01442)
ob_disk_004.rotation_euler = (1.571, -0.0, 0.0)
ob_disk_004.scale = (0.0254, 0.025, 0.025)
ob_disk_004.lineart.crease_threshold = 0.0
_m = ob_disk_004.modifiers.new('Auto Smooth', 'NODES')
_m.node_group = ng_auto_smooth
_gi = [s.identifier for s in ng_auto_smooth.interface.items_tree if s.item_type == 'SOCKET' and s.in_out == 'INPUT']
_m[_gi[1]] = 0.5236  # Angle
ob_disk_003.location = (0.01426, 0.01774, 0.01442)
ob_disk_003.rotation_euler = (1.571, -0.0, 0.0)
ob_disk_003.scale = (0.0254, 0.025, 0.025)
ob_disk_003.lineart.crease_threshold = 0.0
_m = ob_disk_003.modifiers.new('Auto Smooth', 'NODES')
_m.node_group = ng_auto_smooth
_gi = [s.identifier for s in ng_auto_smooth.interface.items_tree if s.item_type == 'SOCKET' and s.in_out == 'INPUT']
_m[_gi[1]] = 0.5236  # Angle
ob_disk_002.location = (0.01426, 0.003873, 0.01442)
ob_disk_002.rotation_euler = (1.571, -0.0, 0.0)
ob_disk_002.scale = (0.0254, 0.025, 0.025)
ob_disk_002.lineart.crease_threshold = 0.0
_m = ob_disk_002.modifiers.new('Auto Smooth', 'NODES')
_m.node_group = ng_auto_smooth
_gi = [s.identifier for s in ng_auto_smooth.interface.items_tree if s.item_type == 'SOCKET' and s.in_out == 'INPUT']
_m[_gi[1]] = 0.5236  # Angle
ob_box.location = (0.0, 0.001587, 0.0)
ob_box.lock_rotations_4d = False
ob_box.empty_display_type = 'ARROWS'
ob_box.lineart.crease_threshold = 0.0
_m = ob_box.modifiers.new('Boolean.002', 'BOOLEAN')
_m.object = ob_lid_cutout
_m.solver = 'FAST'
_m = ob_box.modifiers.new('Boolean', 'BOOLEAN')
_m.object = ob_fingerholes
_m.solver = 'FAST'
_m = ob_box.modifiers.new('Boolean.001', 'BOOLEAN')
_m.object = ob_labelcutout
_m.solver = 'FAST'
_m = ob_box.modifiers.new('Auto Smooth', 'NODES')
_m.node_group = ng_auto_smooth
_gi = [s.identifier for s in ng_auto_smooth.interface.items_tree if s.item_type == 'SOCKET' and s.in_out == 'INPUT']
_m[_gi[1]] = 3.142  # Angle
ob_plane_001.location = (0.1473, -0.1915, 0.495)
ob_plane_001.scale = (0.326, 0.326, 0.326)
ob_plane_001.lineart.crease_threshold = 0.0
_c = ob_plane_001.constraints.new('TRACK_TO'); _c.name = 'Track To'
_c.target = ob_box
_c.track_axis = 'TRACK_Z'
ob_lid_cutout.location = (0.0, 0.0, 0.02778)
ob_lid_cutout.lineart.crease_threshold = 0.0
ob_labelcutout.location = (0.0, -0.07461, 0.0)
ob_labelcutout.lineart.crease_threshold = 0.0
ob_diskcutouts.location = (0.01429, 0.06787, 0.02813)
ob_diskcutouts.lineart.crease_threshold = 0.0
_m = ob_diskcutouts.modifiers.new('Array', 'ARRAY')
_m.count = 20
_m.use_constant_offset = True
_m.constant_offset_displace = (0.0, -0.007144, 0.0)
_m.use_relative_offset = False
_m.relative_offset_displace = (0.0, -1.5, 0.0)
_m = ob_diskcutouts.modifiers.new('Array.001', 'ARRAY')
_m.use_constant_offset = True
_m.constant_offset_displace = (-0.02857, 0.0, 0.0)
_m.use_relative_offset = False
ob_fingerholes.location = (0.01429, 0.0, 0.03175)
ob_fingerholes.lineart.crease_threshold = 0.0
_m = ob_fingerholes.modifiers.new('Array', 'ARRAY')
_m.use_constant_offset = True
_m.constant_offset_displace = (-0.02857, 0.0, 0.0)
_m.use_relative_offset = False
_m = ob_fingerholes.modifiers.new('Boolean', 'BOOLEAN')
_m.object = ob_diskcutouts
_m.operation = 'UNION'
_m.solver = 'FAST'
_m = ob_fingerholes.modifiers.new('Auto Smooth', 'NODES')
_m.node_group = ng_auto_smooth
_gi = [s.identifier for s in ng_auto_smooth.interface.items_tree if s.item_type == 'SOCKET' and s.in_out == 'INPUT']
_m[_gi[1]] = 0.5864  # Angle

# ---- collection membership
col_collection_1.objects.link(ob_plane)
col_collection_1.objects.link(ob_lid)
col_collection_1.objects.link(ob_disk_010)
col_collection_1.objects.link(ob_disk_009)
col_collection_1.objects.link(ob_disk_008)
col_collection_1.objects.link(ob_disk_006)
col_collection_1.objects.link(ob_disk_005)
col_collection_1.objects.link(ob_disk_000)
col_collection_1.objects.link(ob_camera)
col_collection_1.objects.link(ob_disk_001)
col_collection_1.objects.link(ob_disk_004)
col_collection_1.objects.link(ob_disk_003)
col_collection_1.objects.link(ob_disk_002)
col_collection_1.objects.link(ob_box)
col_collection_1.objects.link(ob_plane_001)
col_collection_2.objects.link(ob_lid_cutout)
col_collection_2.objects.link(ob_labelcutout)
col_collection_2.objects.link(ob_diskcutouts)
col_collection_2.objects.link(ob_fingerholes)

# ---- scene / render settings (as saved in the file)
scene.camera = ob_camera
scene.frame_start = 1; scene.frame_end = 600; scene.frame_set(256)
scene.render.engine = 'CYCLES'
scene.render.image_settings.file_format = 'FFMPEG'
scene.render.fps = 6
scene.render.fps_base = 0.1
scene.render.dither_intensity = 0.0
scene.cycles.use_denoising = False
scene.cycles.samples = 128
scene.cycles.sampling_pattern = 'TABULATED_SOBOL'
scene.cycles.light_sampling_threshold = 0.0
scene.cycles.use_adaptive_sampling = False
scene.cycles.use_light_tree = False
scene.cycles.blur_glossy = 0.0
scene.cycles.sample_clamp_indirect = 0.0
scene.view_settings.view_transform = 'Standard'
bpy.context.view_layer.update()
